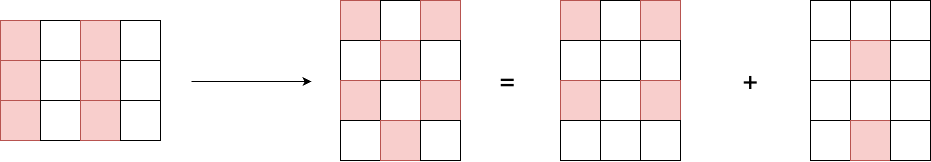

The diagram above was exported from draw.io. Its source (the exported page's mxGraphModel, read from the mxfile embedded in the PNG):
<mxGraphModel dx="2951" dy="1613" grid="1" gridSize="10" guides="1" tooltips="1" connect="1" arrows="1" fold="1" page="1" pageScale="1" pageWidth="1169" pageHeight="827" math="0" shadow="0">
  <root>
    <mxCell id="0" />
    <mxCell id="1" parent="0" />
    <mxCell id="6-0hSGk9Hx_-3tuUZx68-654" value="" style="whiteSpace=wrap;html=1;aspect=fixed;fontSize=14;fillColor=#f8cecc;strokeColor=#b85450;" vertex="1" parent="1">
      <mxGeometry x="70" y="40" width="40" height="40" as="geometry" />
    </mxCell>
    <mxCell id="6-0hSGk9Hx_-3tuUZx68-655" value="" style="whiteSpace=wrap;html=1;aspect=fixed;fontSize=14;" vertex="1" parent="1">
      <mxGeometry x="110" y="40" width="40" height="40" as="geometry" />
    </mxCell>
    <mxCell id="6-0hSGk9Hx_-3tuUZx68-656" value="" style="whiteSpace=wrap;html=1;aspect=fixed;fontSize=14;fillColor=#f8cecc;strokeColor=#b85450;" vertex="1" parent="1">
      <mxGeometry x="150" y="40" width="40" height="40" as="geometry" />
    </mxCell>
    <mxCell id="6-0hSGk9Hx_-3tuUZx68-657" value="" style="whiteSpace=wrap;html=1;aspect=fixed;fontSize=14;fillColor=#f8cecc;strokeColor=#b85450;" vertex="1" parent="1">
      <mxGeometry x="70" y="80" width="40" height="40" as="geometry" />
    </mxCell>
    <mxCell id="6-0hSGk9Hx_-3tuUZx68-658" value="" style="whiteSpace=wrap;html=1;aspect=fixed;fontSize=14;" vertex="1" parent="1">
      <mxGeometry x="110" y="80" width="40" height="40" as="geometry" />
    </mxCell>
    <mxCell id="6-0hSGk9Hx_-3tuUZx68-659" value="" style="whiteSpace=wrap;html=1;aspect=fixed;fontSize=14;fillColor=#f8cecc;strokeColor=#b85450;" vertex="1" parent="1">
      <mxGeometry x="150" y="80" width="40" height="40" as="geometry" />
    </mxCell>
    <mxCell id="6-0hSGk9Hx_-3tuUZx68-709" value="" style="whiteSpace=wrap;html=1;aspect=fixed;fontSize=14;fillColor=#f8cecc;strokeColor=#b85450;" vertex="1" parent="1">
      <mxGeometry x="70" y="120" width="40" height="40" as="geometry" />
    </mxCell>
    <mxCell id="6-0hSGk9Hx_-3tuUZx68-710" value="" style="whiteSpace=wrap;html=1;aspect=fixed;fontSize=14;" vertex="1" parent="1">
      <mxGeometry x="110" y="120" width="40" height="40" as="geometry" />
    </mxCell>
    <mxCell id="6-0hSGk9Hx_-3tuUZx68-711" value="" style="whiteSpace=wrap;html=1;aspect=fixed;fontSize=14;fillColor=#f8cecc;strokeColor=#b85450;" vertex="1" parent="1">
      <mxGeometry x="150" y="120" width="40" height="40" as="geometry" />
    </mxCell>
    <mxCell id="6-0hSGk9Hx_-3tuUZx68-747" value="" style="whiteSpace=wrap;html=1;aspect=fixed;fontSize=14;" vertex="1" parent="1">
      <mxGeometry x="190" y="40" width="40" height="40" as="geometry" />
    </mxCell>
    <mxCell id="6-0hSGk9Hx_-3tuUZx68-748" value="" style="whiteSpace=wrap;html=1;aspect=fixed;fontSize=14;" vertex="1" parent="1">
      <mxGeometry x="190" y="80" width="40" height="40" as="geometry" />
    </mxCell>
    <mxCell id="6-0hSGk9Hx_-3tuUZx68-749" value="" style="whiteSpace=wrap;html=1;aspect=fixed;fontSize=14;" vertex="1" parent="1">
      <mxGeometry x="190" y="120" width="40" height="40" as="geometry" />
    </mxCell>
    <mxCell id="6-0hSGk9Hx_-3tuUZx68-751" value="" style="whiteSpace=wrap;html=1;aspect=fixed;fontSize=17;fillColor=#f8cecc;strokeColor=#b85450;" vertex="1" parent="1">
      <mxGeometry x="410" y="20" width="40" height="40" as="geometry" />
    </mxCell>
    <mxCell id="6-0hSGk9Hx_-3tuUZx68-752" value="" style="whiteSpace=wrap;html=1;aspect=fixed;fontSize=17;" vertex="1" parent="1">
      <mxGeometry x="450" y="20" width="40" height="40" as="geometry" />
    </mxCell>
    <mxCell id="6-0hSGk9Hx_-3tuUZx68-753" value="" style="whiteSpace=wrap;html=1;aspect=fixed;fontSize=25;fillColor=#f8cecc;strokeColor=#b85450;" vertex="1" parent="1">
      <mxGeometry x="490" y="20" width="40" height="40" as="geometry" />
    </mxCell>
    <mxCell id="6-0hSGk9Hx_-3tuUZx68-754" value="" style="whiteSpace=wrap;html=1;aspect=fixed;fontSize=17;" vertex="1" parent="1">
      <mxGeometry x="410" y="60" width="40" height="40" as="geometry" />
    </mxCell>
    <mxCell id="6-0hSGk9Hx_-3tuUZx68-755" value="" style="whiteSpace=wrap;html=1;aspect=fixed;fontSize=17;fillColor=#f8cecc;strokeColor=#b85450;" vertex="1" parent="1">
      <mxGeometry x="450" y="60" width="40" height="40" as="geometry" />
    </mxCell>
    <mxCell id="6-0hSGk9Hx_-3tuUZx68-756" value="" style="whiteSpace=wrap;html=1;aspect=fixed;fontSize=25;" vertex="1" parent="1">
      <mxGeometry x="490" y="60" width="40" height="40" as="geometry" />
    </mxCell>
    <mxCell id="6-0hSGk9Hx_-3tuUZx68-757" value="" style="whiteSpace=wrap;html=1;aspect=fixed;fontSize=17;fillColor=#f8cecc;strokeColor=#b85450;" vertex="1" parent="1">
      <mxGeometry x="410" y="100" width="40" height="40" as="geometry" />
    </mxCell>
    <mxCell id="6-0hSGk9Hx_-3tuUZx68-758" value="" style="whiteSpace=wrap;html=1;aspect=fixed;fontSize=17;" vertex="1" parent="1">
      <mxGeometry x="450" y="100" width="40" height="40" as="geometry" />
    </mxCell>
    <mxCell id="6-0hSGk9Hx_-3tuUZx68-759" value="" style="whiteSpace=wrap;html=1;aspect=fixed;fontSize=25;fillColor=#f8cecc;strokeColor=#b85450;" vertex="1" parent="1">
      <mxGeometry x="490" y="100" width="40" height="40" as="geometry" />
    </mxCell>
    <mxCell id="6-0hSGk9Hx_-3tuUZx68-763" value="" style="whiteSpace=wrap;html=1;aspect=fixed;fontSize=17;" vertex="1" parent="1">
      <mxGeometry x="410" y="140" width="40" height="40" as="geometry" />
    </mxCell>
    <mxCell id="6-0hSGk9Hx_-3tuUZx68-764" value="" style="whiteSpace=wrap;html=1;aspect=fixed;fontSize=17;fillColor=#f8cecc;strokeColor=#b85450;" vertex="1" parent="1">
      <mxGeometry x="450" y="140" width="40" height="40" as="geometry" />
    </mxCell>
    <mxCell id="6-0hSGk9Hx_-3tuUZx68-765" value="" style="whiteSpace=wrap;html=1;aspect=fixed;fontSize=25;" vertex="1" parent="1">
      <mxGeometry x="490" y="140" width="40" height="40" as="geometry" />
    </mxCell>
    <mxCell id="6-0hSGk9Hx_-3tuUZx68-766" value="" style="endArrow=classic;html=1;rounded=0;fontSize=17;" edge="1" parent="1">
      <mxGeometry width="50" height="50" relative="1" as="geometry">
        <mxPoint x="261" y="101" as="sourcePoint" />
        <mxPoint x="381" y="101" as="targetPoint" />
      </mxGeometry>
    </mxCell>
    <mxCell id="6-0hSGk9Hx_-3tuUZx68-769" value="" style="whiteSpace=wrap;html=1;aspect=fixed;fontSize=25;fillColor=#f8cecc;strokeColor=#b85450;" vertex="1" parent="1">
      <mxGeometry x="630" y="20" width="40" height="40" as="geometry" />
    </mxCell>
    <mxCell id="6-0hSGk9Hx_-3tuUZx68-770" value="" style="whiteSpace=wrap;html=1;aspect=fixed;fontSize=25;" vertex="1" parent="1">
      <mxGeometry x="670" y="20" width="40" height="40" as="geometry" />
    </mxCell>
    <mxCell id="6-0hSGk9Hx_-3tuUZx68-771" value="" style="whiteSpace=wrap;html=1;aspect=fixed;fontSize=25;fillColor=#f8cecc;strokeColor=#b85450;" vertex="1" parent="1">
      <mxGeometry x="710" y="20" width="40" height="40" as="geometry" />
    </mxCell>
    <mxCell id="6-0hSGk9Hx_-3tuUZx68-772" value="" style="whiteSpace=wrap;html=1;aspect=fixed;fontSize=25;" vertex="1" parent="1">
      <mxGeometry x="630" y="60" width="40" height="40" as="geometry" />
    </mxCell>
    <mxCell id="6-0hSGk9Hx_-3tuUZx68-773" value="" style="whiteSpace=wrap;html=1;aspect=fixed;fontSize=25;" vertex="1" parent="1">
      <mxGeometry x="670" y="60" width="40" height="40" as="geometry" />
    </mxCell>
    <mxCell id="6-0hSGk9Hx_-3tuUZx68-774" value="" style="whiteSpace=wrap;html=1;aspect=fixed;fontSize=25;" vertex="1" parent="1">
      <mxGeometry x="710" y="60" width="40" height="40" as="geometry" />
    </mxCell>
    <mxCell id="6-0hSGk9Hx_-3tuUZx68-775" value="" style="whiteSpace=wrap;html=1;aspect=fixed;fontSize=25;fillColor=#f8cecc;strokeColor=#b85450;" vertex="1" parent="1">
      <mxGeometry x="630" y="100" width="40" height="40" as="geometry" />
    </mxCell>
    <mxCell id="6-0hSGk9Hx_-3tuUZx68-776" value="" style="whiteSpace=wrap;html=1;aspect=fixed;fontSize=25;" vertex="1" parent="1">
      <mxGeometry x="670" y="100" width="40" height="40" as="geometry" />
    </mxCell>
    <mxCell id="6-0hSGk9Hx_-3tuUZx68-777" value="" style="whiteSpace=wrap;html=1;aspect=fixed;fontSize=25;fillColor=#f8cecc;strokeColor=#b85450;" vertex="1" parent="1">
      <mxGeometry x="710" y="100" width="40" height="40" as="geometry" />
    </mxCell>
    <mxCell id="6-0hSGk9Hx_-3tuUZx68-778" value="" style="whiteSpace=wrap;html=1;aspect=fixed;fontSize=25;" vertex="1" parent="1">
      <mxGeometry x="630" y="140" width="40" height="40" as="geometry" />
    </mxCell>
    <mxCell id="6-0hSGk9Hx_-3tuUZx68-779" value="" style="whiteSpace=wrap;html=1;aspect=fixed;fontSize=25;" vertex="1" parent="1">
      <mxGeometry x="670" y="140" width="40" height="40" as="geometry" />
    </mxCell>
    <mxCell id="6-0hSGk9Hx_-3tuUZx68-780" value="" style="whiteSpace=wrap;html=1;aspect=fixed;fontSize=25;" vertex="1" parent="1">
      <mxGeometry x="710" y="140" width="40" height="40" as="geometry" />
    </mxCell>
    <mxCell id="6-0hSGk9Hx_-3tuUZx68-781" value="" style="whiteSpace=wrap;html=1;aspect=fixed;fontSize=25;" vertex="1" parent="1">
      <mxGeometry x="880" y="20" width="40" height="40" as="geometry" />
    </mxCell>
    <mxCell id="6-0hSGk9Hx_-3tuUZx68-782" value="" style="whiteSpace=wrap;html=1;aspect=fixed;fontSize=25;" vertex="1" parent="1">
      <mxGeometry x="920" y="20" width="40" height="40" as="geometry" />
    </mxCell>
    <mxCell id="6-0hSGk9Hx_-3tuUZx68-783" value="" style="whiteSpace=wrap;html=1;aspect=fixed;fontSize=25;" vertex="1" parent="1">
      <mxGeometry x="960" y="20" width="40" height="40" as="geometry" />
    </mxCell>
    <mxCell id="6-0hSGk9Hx_-3tuUZx68-784" value="" style="whiteSpace=wrap;html=1;aspect=fixed;fontSize=25;" vertex="1" parent="1">
      <mxGeometry x="880" y="60" width="40" height="40" as="geometry" />
    </mxCell>
    <mxCell id="6-0hSGk9Hx_-3tuUZx68-785" value="" style="whiteSpace=wrap;html=1;aspect=fixed;fontSize=25;fillColor=#f8cecc;strokeColor=#b85450;" vertex="1" parent="1">
      <mxGeometry x="920" y="60" width="40" height="40" as="geometry" />
    </mxCell>
    <mxCell id="6-0hSGk9Hx_-3tuUZx68-786" value="" style="whiteSpace=wrap;html=1;aspect=fixed;fontSize=25;" vertex="1" parent="1">
      <mxGeometry x="960" y="60" width="40" height="40" as="geometry" />
    </mxCell>
    <mxCell id="6-0hSGk9Hx_-3tuUZx68-787" value="" style="whiteSpace=wrap;html=1;aspect=fixed;fontSize=25;" vertex="1" parent="1">
      <mxGeometry x="880" y="100" width="40" height="40" as="geometry" />
    </mxCell>
    <mxCell id="6-0hSGk9Hx_-3tuUZx68-788" value="" style="whiteSpace=wrap;html=1;aspect=fixed;fontSize=25;" vertex="1" parent="1">
      <mxGeometry x="920" y="100" width="40" height="40" as="geometry" />
    </mxCell>
    <mxCell id="6-0hSGk9Hx_-3tuUZx68-789" value="" style="whiteSpace=wrap;html=1;aspect=fixed;fontSize=25;" vertex="1" parent="1">
      <mxGeometry x="960" y="100" width="40" height="40" as="geometry" />
    </mxCell>
    <mxCell id="6-0hSGk9Hx_-3tuUZx68-790" value="" style="whiteSpace=wrap;html=1;aspect=fixed;fontSize=25;" vertex="1" parent="1">
      <mxGeometry x="880" y="140" width="40" height="40" as="geometry" />
    </mxCell>
    <mxCell id="6-0hSGk9Hx_-3tuUZx68-791" value="" style="whiteSpace=wrap;html=1;aspect=fixed;fontSize=25;fillColor=#f8cecc;strokeColor=#b85450;" vertex="1" parent="1">
      <mxGeometry x="920" y="140" width="40" height="40" as="geometry" />
    </mxCell>
    <mxCell id="6-0hSGk9Hx_-3tuUZx68-792" value="" style="whiteSpace=wrap;html=1;aspect=fixed;fontSize=25;" vertex="1" parent="1">
      <mxGeometry x="960" y="140" width="40" height="40" as="geometry" />
    </mxCell>
    <mxCell id="6-0hSGk9Hx_-3tuUZx68-794" value="+" style="text;html=1;strokeColor=none;fillColor=none;align=center;verticalAlign=middle;whiteSpace=wrap;rounded=0;fontSize=25;" vertex="1" parent="1">
      <mxGeometry x="790" y="85" width="60" height="30" as="geometry" />
    </mxCell>
    <mxCell id="6-0hSGk9Hx_-3tuUZx68-795" value="=" style="text;html=1;strokeColor=none;fillColor=none;align=center;verticalAlign=middle;whiteSpace=wrap;rounded=0;fontSize=25;" vertex="1" parent="1">
      <mxGeometry x="547" y="85" width="60" height="30" as="geometry" />
    </mxCell>
  </root>
</mxGraphModel>